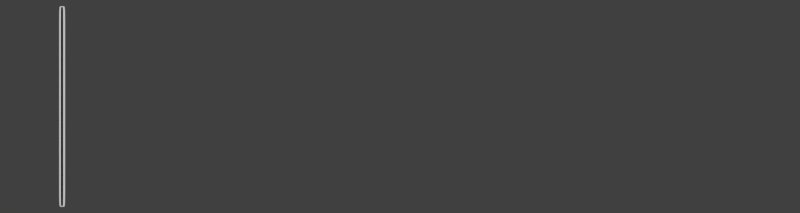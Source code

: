 # Source: guitarTabTexture.blend  (saved by Blender 2.79.0; exported with 4.5.12 LTS)
import bpy
from mathutils import Matrix  # noqa: F401  (used for matrix-valued properties, if any)

bpy.ops.wm.read_factory_settings(use_empty=True)
scene = bpy.context.scene
scene.name = 'Scene'

# ---- collections
col_collection_1 = bpy.data.collections.new('Collection 1'); scene.collection.children.link(col_collection_1)
col_collection_2 = bpy.data.collections.new('Collection 2'); scene.collection.children.link(col_collection_2)
col_collection_3 = bpy.data.collections.new('Collection 3'); scene.collection.children.link(col_collection_3)
col_collection_4 = bpy.data.collections.new('Collection 4'); scene.collection.children.link(col_collection_4)
col_collection_4.hide_render = True
col_collection_4.hide_viewport = True
col_collection_6 = bpy.data.collections.new('Collection 6'); scene.collection.children.link(col_collection_6)
col_collection_6.hide_render = True
col_collection_6.hide_viewport = True
col_collection_11 = bpy.data.collections.new('Collection 11'); scene.collection.children.link(col_collection_11)
col_collection_11.hide_render = True
col_collection_11.hide_viewport = True
col_collection_12 = bpy.data.collections.new('Collection 12'); scene.collection.children.link(col_collection_12)
col_collection_12.hide_render = True
col_collection_12.hide_viewport = True
col_collection_15 = bpy.data.collections.new('Collection 15'); scene.collection.children.link(col_collection_15)
col_collection_15.hide_render = True
col_collection_15.hide_viewport = True

# ---- world
world_world = bpy.data.worlds.new('World'); scene.world = world_world
world_world.color = (0.05088, 0.05088, 0.05088)
world_world.use_sun_shadow = False
world_world.sun_shadow_jitter_overblur = 0.0
world_world.cycles.sampling_method = 'MANUAL'

# ---- cameras
cam_camera_001 = bpy.data.cameras.new('Camera.001')
cam_camera_001.type = 'ORTHO'
cam_camera_001.clip_end = 100.0
cam_camera_001.lens = 35.0
cam_camera_001.sensor_width = 32.0
cam_camera_001.sensor_height = 18.0
cam_camera_001.display_size = 2.0
cam_camera_001.dof.focus_distance = 0.0

# ---- meshes
me_plane_001 = bpy.data.meshes.new('Plane.001')
me_plane_001.from_pydata([(-1.0, -1.0, 0.0), (1.0, -1.0, 0.0), (-1.0, 1.0, 0.0), (1.0, 1.0, 0.0), (-1.0, 0.9858, 0.0), (-1.0, -0.9858, 0.0), (1.0, -0.9858, 0.0), (1.0, 0.9858, 0.0)], [], [(4, 7, 3, 2), (0, 1, 6, 5), (5, 6, 7, 4)])
me_plane_001.use_remesh_preserve_volume = False
me_plane_001.use_remesh_preserve_attributes = False
me_plane_001.use_mirror_vertex_groups = False
me_plane_001.update()
me_plane_002 = bpy.data.meshes.new('Plane.002')
me_plane_002.from_pydata([(-0.792, -1.0, 0.0), (0.792, -1.0, 0.0), (-0.792, 1.0, 0.0), (0.792, 1.0, 0.0), (-0.792, 0.9884, 0.0), (-0.792, -0.9884, 0.0), (0.792, -0.9884, 0.0), (0.792, 0.9884, 0.0)], [], [(4, 7, 3, 2), (0, 1, 6, 5), (5, 6, 7, 4)])
me_plane_002.use_remesh_preserve_volume = False
me_plane_002.use_remesh_preserve_attributes = False
me_plane_002.use_mirror_vertex_groups = False
me_plane_002.update()
me_plane_003 = bpy.data.meshes.new('Plane.003')
me_plane_003.from_pydata([(-2.002, -0.9838, 0.0), (2.002, -0.9838, 0.0), (-2.002, 3.243, 0.0), (2.002, 3.243, 0.0), (-2.002, 3.226, 0.0), (-2.002, -0.9543, 0.0), (2.002, -0.9543, 0.0), (2.002, 3.226, 0.0)], [], [(4, 7, 3, 2), (0, 1, 6, 5), (5, 6, 7, 4)])
me_plane_003.use_remesh_preserve_volume = False
me_plane_003.use_remesh_preserve_attributes = False
me_plane_003.use_mirror_vertex_groups = False
me_plane_003.update()
me_plane_009 = bpy.data.meshes.new('Plane.009')
me_plane_009.from_pydata([(-1.891, -1.0, 0.0), (1.891, -1.0, 0.0), (-1.891, 1.0, 0.0), (1.891, 1.0, 0.0), (-1.891, 0.9494, 0.0), (-1.891, -0.9494, 0.0), (1.891, -0.9494, 0.0), (1.891, 0.9494, 0.0), (0.0, -1.0, 0.0), (0.0, 1.0, 0.0), (0.0, -0.9494, 0.0), (0.0, 0.9494, 0.0)], [], [(11, 7, 3, 9), (8, 1, 6, 10), (10, 6, 7, 11), (5, 10, 11, 4), (0, 8, 10, 5), (4, 11, 9, 2)])
me_plane_009.use_remesh_preserve_volume = False
me_plane_009.use_remesh_preserve_attributes = False
me_plane_009.use_mirror_vertex_groups = False
me_plane_009.update()
me_plane_005 = bpy.data.meshes.new('Plane.005')
me_plane_005.from_pydata([(-1.0, -1.0, 0.0), (1.0, -1.0, 0.0), (-1.0, 1.0, 0.0), (1.0, 1.0, 0.0), (-1.0, 0.9705, 0.0), (-1.0, -0.9705, 0.0), (1.0, -0.9705, 0.0), (1.0, 0.9705, 0.0)], [], [(4, 7, 3, 2), (0, 1, 6, 5), (5, 6, 7, 4)])
me_plane_005.use_remesh_preserve_volume = False
me_plane_005.use_remesh_preserve_attributes = False
me_plane_005.use_mirror_vertex_groups = False
me_plane_005.update()
me_plane_000 = bpy.data.meshes.new('Plane.000')
me_plane_000.from_pydata([(-1.0, -1.0, 0.0), (1.0, -1.0, 0.0), (-1.0, 1.0, 0.0), (1.0, 1.0, 0.0), (-1.0, 0.9705, 0.0), (-1.0, -0.9705, 0.0), (1.0, -0.9705, 0.0), (1.0, 0.9705, 0.0)], [], [(4, 7, 3, 2), (0, 1, 6, 5), (5, 6, 7, 4)])
me_plane_000.use_remesh_preserve_volume = False
me_plane_000.use_remesh_preserve_attributes = False
me_plane_000.use_mirror_vertex_groups = False
me_plane_000.update()
me_plane_004 = bpy.data.meshes.new('Plane.004')
me_plane_004.from_pydata([(-7.233, -0.04646, 0.0), (-5.818, -0.05775, 0.0), (5.818, 0.05775, 0.0), (7.233, 0.04646, 0.0), (4.202, 0.04485, 0.0), (-5.616, -0.03356, 0.0), (-4.202, -0.04485, 0.0), (5.616, 0.03356, 0.0), (-5.818, 0.05775, 2.635e-17), (-7.233, 0.04646, 3.275e-17), (7.233, -0.04646, -3.275e-17), (5.818, -0.05775, -2.635e-17), (5.616, -0.03356, -2.543e-17), (-4.202, 0.04485, 1.903e-17), (-5.616, 0.03356, 2.543e-17), (4.202, -0.04485, -1.903e-17)], [], [(4, 7, 3, 2), (0, 1, 6, 5), (5, 6, 7, 4), (12, 15, 11, 10), (8, 9, 14, 13), (13, 14, 15, 12)])
me_plane_004.use_remesh_preserve_volume = False
me_plane_004.use_remesh_preserve_attributes = False
me_plane_004.use_mirror_vertex_groups = False
me_plane_004.update()
me_circle = bpy.data.meshes.new('Circle')
me_circle.from_pydata([(0.0, 1.0, 0.0), (-0.1951, 0.9808, 0.0), (-0.3827, 0.9239, 0.0), (-0.5556, 0.8315, 0.0), (-0.7071, 0.7071, 0.0), (-0.8315, 0.5556, 0.0), (-0.9239, 0.3827, 0.0), (-0.9808, 0.1951, 0.0), (-1.0, 7.55e-08, 0.0), (-0.9808, -0.1951, 0.0), (-0.9239, -0.3827, 0.0), (-0.8315, -0.5556, 0.0), (-0.7071, -0.7071, 0.0), (-0.5556, -0.8315, 0.0), (-0.3827, -0.9239, 0.0), (-0.1951, -0.9808, 0.0), (3.258e-07, -1.0, 0.0), (0.1951, -0.9808, 0.0), (0.3827, -0.9239, 0.0), (0.5556, -0.8315, 0.0), (0.7071, -0.7071, 0.0), (0.8315, -0.5556, 0.0), (0.9239, -0.3827, 0.0), (0.9808, -0.1951, 0.0), (1.0, 9.656e-07, 0.0), (0.9808, 0.1951, 0.0), (0.9239, 0.3827, 0.0), (0.8315, 0.5556, 0.0), (0.7071, 0.7071, 0.0), (0.5556, 0.8315, 0.0), (0.3827, 0.9239, 0.0), (0.1951, 0.9808, 0.0), (-3.801e-08, 0.6799, 0.0), (-0.1326, 0.6668, 0.0), (-0.2602, 0.6281, 0.0), (-0.3777, 0.5653, 0.0), (-0.4807, 0.4807, 0.0), (-0.5653, 0.3777, 0.0), (-0.6281, 0.2602, 0.0), (-0.6668, 0.1326, 0.0), (-0.6799, 1.426e-07, 0.0), (-0.6668, -0.1326, 0.0), (-0.6281, -0.2602, 0.0), (-0.5653, -0.3777, 0.0), (-0.4807, -0.4807, 0.0), (-0.3777, -0.5653, 0.0), (-0.2602, -0.6281, 0.0), (-0.1326, -0.6668, 0.0), (1.835e-07, -0.6799, 0.0), (0.1326, -0.6668, 0.0), (0.2602, -0.6281, 0.0), (0.3777, -0.5653, 0.0), (0.4807, -0.4807, 0.0), (0.5653, -0.3777, 0.0), (0.6281, -0.2602, 0.0), (0.6668, -0.1326, 0.0), (0.6799, 7.477e-07, 0.0), (0.6668, 0.1326, 0.0), (0.6281, 0.2602, 0.0), (0.5653, 0.3777, 0.0), (0.4807, 0.4807, 0.0), (0.3777, 0.5653, 0.0), (0.2602, 0.6281, 0.0), (0.1326, 0.6668, 0.0)], [], [(16, 15, 47, 48), (3, 2, 34, 35), (30, 29, 61, 62), (17, 16, 48, 49), (4, 3, 35, 36), (31, 30, 62, 63), (18, 17, 49, 50), (5, 4, 36, 37), (0, 31, 63, 32), (19, 18, 50, 51), (6, 5, 37, 38), (20, 19, 51, 52), (7, 6, 38, 39), (21, 20, 52, 53), (8, 7, 39, 40), (22, 21, 53, 54), (9, 8, 40, 41), (23, 22, 54, 55), (10, 9, 41, 42), (24, 23, 55, 56), (11, 10, 42, 43), (25, 24, 56, 57), (12, 11, 43, 44), (26, 25, 57, 58), (13, 12, 44, 45), (27, 26, 58, 59), (14, 13, 45, 46), (1, 0, 32, 33), (28, 27, 59, 60), (15, 14, 46, 47), (2, 1, 33, 34), (29, 28, 60, 61)])
me_circle.polygons.foreach_set('use_smooth', [True] * 32)
me_circle.use_remesh_preserve_volume = False
me_circle.use_remesh_preserve_attributes = False
me_circle.use_mirror_vertex_groups = False
me_circle.update()
me_plane = bpy.data.meshes.new('Plane')
me_plane.from_pydata([(-1.0, -1.0, 0.0), (1.0, -1.0, 0.0), (-1.0, 1.0, 0.0), (1.0, 1.0, 0.0), (-0.8462, -1.0, 0.0), (-0.6923, -1.0, 0.0), (-0.5385, -1.0, 0.0), (-0.3846, -1.0, 0.0), (-0.2308, -1.0, 0.0), (-0.07692, -1.0, 0.0), (0.07692, -1.0, 0.0), (0.2308, -1.0, 0.0), (0.3846, -1.0, 0.0), (0.5385, -1.0, 0.0), (0.6923, -1.0, 0.0), (0.8462, -1.0, 0.0), (0.8462, 1.0, 0.0), (0.6923, 1.0, 0.0), (0.5385, 1.0, 0.0), (0.3846, 1.0, 0.0), (0.2308, 1.0, 0.0), (0.07692, 1.0, 0.0), (-0.07692, 1.0, 0.0), (-0.2308, 1.0, 0.0), (-0.3846, 1.0, 0.0), (-0.5385, 1.0, 0.0), (-0.6923, 1.0, 0.0), (-0.8462, 1.0, 0.0), (-1.0, 0.6667, 0.0), (-1.0, 0.3333, 0.0), (-1.0, -2.98e-08, 0.0), (-1.0, -0.3333, 0.0), (-1.0, -0.6667, 0.0), (1.0, -0.6667, 0.0), (1.0, -0.3333, 0.0), (1.0, 2.98e-08, 0.0), (1.0, 0.3333, 0.0), (1.0, 0.6667, 0.0), (-0.8462, -0.6667, 0.0), (-0.8462, -0.3333, 0.0), (-0.8462, 2.98e-08, 0.0), (-0.8462, 0.3333, 0.0), (-0.8462, 0.6667, 0.0), (-0.6923, -0.6667, 0.0), (-0.6923, -0.3333, 0.0), (-0.6923, 2.98e-08, 0.0), (-0.6923, 0.3333, 0.0), (-0.6923, 0.6667, 0.0), (-0.5385, -0.6667, 0.0), (-0.5385, -0.3333, 0.0), (-0.5385, 2.98e-08, 0.0), (-0.5385, 0.3333, 0.0), (-0.5385, 0.6667, 0.0), (-0.3846, -0.6667, 0.0), (-0.3846, -0.3333, 0.0), (-0.3846, 2.98e-08, 0.0), (-0.3846, 0.3333, 0.0), (-0.3846, 0.6667, 0.0), (-0.2308, -0.6667, 0.0), (-0.2308, -0.3333, 0.0), (-0.2308, 2.98e-08, 0.0), (-0.2308, 0.3333, 0.0), (-0.2308, 0.6667, 0.0), (-0.07692, -0.6667, 0.0), (-0.07692, -0.3333, 0.0), (-0.07692, 2.98e-08, 0.0), (-0.07692, 0.3333, 0.0), (-0.07692, 0.6667, 0.0), (0.07692, -0.6667, 0.0), (0.07692, -0.3333, 0.0), (0.07692, 2.98e-08, 0.0), (0.07692, 0.3333, 0.0), (0.07692, 0.6667, 0.0), (0.2308, -0.6667, 0.0), (0.2308, -0.3333, 0.0), (0.2308, 2.98e-08, 0.0), (0.2308, 0.3333, 0.0), (0.2308, 0.6667, 0.0), (0.3846, -0.6667, 0.0), (0.3846, -0.3333, 0.0), (0.3846, 2.98e-08, 0.0), (0.3846, 0.3333, 0.0), (0.3846, 0.6667, 0.0), (0.5385, -0.6667, 0.0), (0.5385, -0.3333, 0.0), (0.5385, 2.98e-08, 0.0), (0.5385, 0.3333, 0.0), (0.5385, 0.6667, 0.0), (0.6923, -0.6667, 0.0), (0.6923, -0.3333, 0.0), (0.6923, 2.98e-08, 0.0), (0.6923, 0.3333, 0.0), (0.6923, 0.6667, 0.0), (0.8462, -0.6667, 0.0), (0.8462, -0.3333, 0.0), (0.8462, 2.98e-08, 0.0), (0.8462, 0.3333, 0.0), (0.8462, 0.6667, 0.0)], [], [(97, 37, 3, 16), (28, 42, 27, 2), (42, 47, 26, 27), (47, 52, 25, 26), (52, 57, 24, 25), (57, 62, 23, 24), (62, 67, 22, 23), (67, 72, 21, 22), (72, 77, 20, 21), (77, 82, 19, 20), (82, 87, 18, 19), (87, 92, 17, 18), (92, 97, 16, 17), (14, 15, 93, 88), (88, 93, 94, 89), (89, 94, 95, 90), (90, 95, 96, 91), (91, 96, 97, 92), (13, 14, 88, 83), (83, 88, 89, 84), (84, 89, 90, 85), (85, 90, 91, 86), (86, 91, 92, 87), (12, 13, 83, 78), (78, 83, 84, 79), (79, 84, 85, 80), (80, 85, 86, 81), (81, 86, 87, 82), (11, 12, 78, 73), (73, 78, 79, 74), (74, 79, 80, 75), (75, 80, 81, 76), (76, 81, 82, 77), (10, 11, 73, 68), (68, 73, 74, 69), (69, 74, 75, 70), (70, 75, 76, 71), (71, 76, 77, 72), (9, 10, 68, 63), (63, 68, 69, 64), (64, 69, 70, 65), (65, 70, 71, 66), (66, 71, 72, 67), (8, 9, 63, 58), (58, 63, 64, 59), (59, 64, 65, 60), (60, 65, 66, 61), (61, 66, 67, 62), (7, 8, 58, 53), (53, 58, 59, 54), (54, 59, 60, 55), (55, 60, 61, 56), (56, 61, 62, 57), (6, 7, 53, 48), (48, 53, 54, 49), (49, 54, 55, 50), (50, 55, 56, 51), (51, 56, 57, 52), (5, 6, 48, 43), (43, 48, 49, 44), (44, 49, 50, 45), (45, 50, 51, 46), (46, 51, 52, 47), (4, 5, 43, 38), (38, 43, 44, 39), (39, 44, 45, 40), (40, 45, 46, 41), (41, 46, 47, 42), (0, 4, 38, 32), (32, 38, 39, 31), (31, 39, 40, 30), (30, 40, 41, 29), (29, 41, 42, 28), (15, 1, 33, 93), (93, 33, 34, 94), (94, 34, 35, 95), (95, 35, 36, 96), (96, 36, 37, 97)])
me_plane.use_remesh_preserve_volume = False
me_plane.use_remesh_preserve_attributes = False
me_plane.use_mirror_vertex_groups = False
me_plane.update()

# ---- objects
ob_plane = bpy.data.objects.new('Plane', me_plane_001)
ob_camera = bpy.data.objects.new('Camera', cam_camera_001)
ob_plane_001 = bpy.data.objects.new('Plane.001', me_plane_002)
ob_plane_002 = bpy.data.objects.new('Plane.002', me_plane_003)
ob_plane_004 = bpy.data.objects.new('Plane.004', me_plane_009)
ob_plane_006 = bpy.data.objects.new('Plane.006', me_plane_005)
ob_plane_005 = bpy.data.objects.new('Plane.005', me_plane_000)
ob_plane_003 = bpy.data.objects.new('Plane.003', me_plane_004)
ob_circle = bpy.data.objects.new('Circle', me_circle)
ob_plane_007 = bpy.data.objects.new('Plane.007', me_plane)

# ---- transforms, parenting, visibility, modifiers, constraints
ob_plane.location = (-2.534, -0.0001277, -1.807e-08)
ob_plane.scale = (0.02234, 0.7527, 1.303)
ob_plane.lineart.crease_threshold = 0.0
_m = ob_plane.modifiers.new('Subsurf', 'SUBSURF')
_m.uv_smooth = 'PRESERVE_CORNERS'
_m.quality = 2
_m.levels = 2
_m.show_only_control_edges = False
ob_camera.location = (0.0, 0.0, 14.99)
ob_camera.lineart.crease_threshold = 0.0
ob_plane_001.location = (-2.535, -0.0001277, -1.807e-08)
ob_plane_001.scale = (0.01031, 0.7462, 1.303)
ob_plane_001.lineart.crease_threshold = 0.0
_m = ob_plane_001.modifiers.new('Subsurf', 'SUBSURF')
_m.uv_smooth = 'PRESERVE_CORNERS'
_m.quality = 2
_m.levels = 2
_m.show_only_control_edges = False
_m = ob_plane_001.modifiers.new('Array', 'ARRAY')
_m.count = 12
_m.constant_offset_displace = (0.0, 0.0, 0.0)
_m.relative_offset_displace = (28.31, 0.0, 0.0)
ob_plane_002.location = (-1.27, 0.6643, -2.155e-06)
ob_plane_002.rotation_euler = (0.0, -0.0, -1.571)
ob_plane_002.scale = (0.005827, 1.291, 1.303)
ob_plane_002.lineart.crease_threshold = 0.0
_m = ob_plane_002.modifiers.new('Subsurf', 'SUBSURF')
_m.uv_smooth = 'PRESERVE_CORNERS'
_m.quality = 2
_m.levels = 2
_m.show_only_control_edges = False
_m = ob_plane_002.modifiers.new('Array', 'ARRAY')
_m.count = 6
_m.constant_offset_displace = (0.0, 0.0, 0.0)
_m.relative_offset_displace = (11.55, 0.0, 0.0)
ob_plane_004.location = (-1.957, 0.005204, -1.807e-08)
ob_plane_004.scale = (0.02875, 1.303, 1.303)
ob_plane_004.lineart.crease_threshold = 0.0
_m = ob_plane_004.modifiers.new('Subsurf', 'SUBSURF')
_m.uv_smooth = 'PRESERVE_CORNERS'
_m.quality = 2
_m.levels = 2
_m.show_only_control_edges = False
ob_plane_006.location = (-0.001097, 0.01199, 1.946e-06)
ob_plane_006.rotation_euler = (0.0, -0.0, -1.571)
ob_plane_006.scale = (0.02043, 3.083, 1.851)
ob_plane_006.lineart.crease_threshold = 0.0
_m = ob_plane_006.modifiers.new('Subsurf', 'SUBSURF')
_m.uv_smooth = 'PRESERVE_CORNERS'
_m.quality = 2
_m.levels = 2
_m.show_only_control_edges = False
ob_plane_005.location = (2.875, 0.005204, -1.807e-08)
ob_plane_005.scale = (0.02043, 1.835, 1.851)
ob_plane_005.lineart.crease_threshold = 0.0
_m = ob_plane_005.modifiers.new('Subsurf', 'SUBSURF')
_m.uv_smooth = 'PRESERVE_CORNERS'
_m.quality = 2
_m.levels = 2
_m.show_only_control_edges = False
ob_plane_003.location = (-2.742, 1.238, -1.807e-08)
ob_plane_003.scale = (0.009728, 1.218, 1.229)
ob_plane_003.lineart.crease_threshold = 0.0
_m = ob_plane_003.modifiers.new('Subsurf', 'SUBSURF')
_m.uv_smooth = 'PRESERVE_CORNERS'
_m.quality = 2
_m.levels = 2
_m.show_only_control_edges = False
_m = ob_plane_003.modifiers.new('Array', 'ARRAY')
_m.count = 6
_m.constant_offset_displace = (0.0, 0.0, 0.0)
_m.relative_offset_displace = (0.0, -3.66, 0.0)
ob_circle.location = (-2.744, 1.236, -1.694e-08)
ob_circle.rotation_euler = (-0.0, 3.142, -0.0)
ob_circle.scale = (0.08912, 0.08912, 0.08912)
ob_circle.lineart.crease_threshold = 0.0
_m = ob_circle.modifiers.new('Subsurf', 'SUBSURF')
_m.uv_smooth = 'PRESERVE_CORNERS'
_m.quality = 2
_m.levels = 2
_m.show_only_control_edges = False
_m = ob_circle.modifiers.new('Array', 'ARRAY')
_m.count = 6
_m.constant_offset_displace = (0.0, 0.0, 0.0)
_m.relative_offset_displace = (0.0, -2.72, 0.0)
ob_plane_007.location = (0.0, 0.0, 0.5915)
ob_plane_007.scale = (3.008, 1.413, 1.692)
ob_plane_007.lineart.crease_threshold = 0.0

# ---- collection membership
col_collection_1.objects.link(ob_plane)
col_collection_1.objects.link(ob_camera)
col_collection_2.objects.link(ob_plane_001)
col_collection_3.objects.link(ob_plane_002)
col_collection_4.objects.link(ob_plane_004)
col_collection_6.objects.link(ob_plane_006)
col_collection_6.objects.link(ob_plane_005)
col_collection_11.objects.link(ob_plane_003)
col_collection_12.objects.link(ob_circle)
col_collection_15.objects.link(ob_plane_007)
def _layer_coll(name, lc=None):
    lc = lc or bpy.context.view_layer.layer_collection
    for c in lc.children:
        if c.name == name: return c
        r = _layer_coll(name, c)
        if r: return r
_layer_coll('Collection 2').indirect_only = True
_layer_coll('Collection 3').indirect_only = True
_layer_coll('Collection 4').indirect_only = True
_layer_coll('Collection 6').indirect_only = True
_layer_coll('Collection 11').indirect_only = True
_layer_coll('Collection 12').indirect_only = True
_layer_coll('Collection 15').indirect_only = True

# ---- scene / render settings (as saved in the file)
scene.camera = ob_camera
scene.frame_start = 1; scene.frame_end = 250; scene.frame_set(1)
scene.render.engine = 'CYCLES'
scene.render.resolution_x = 3000
scene.render.resolution_y = 800
scene.render.dither_intensity = 0.0
scene.render.film_transparent = True
scene.cycles.use_denoising = False
scene.cycles.samples = 600
scene.cycles.sampling_pattern = 'TABULATED_SOBOL'
scene.cycles.use_adaptive_sampling = False
scene.cycles.use_light_tree = False
scene.cycles.blur_glossy = 0.0
scene.cycles.sample_clamp_indirect = 0.0
scene.view_settings.view_transform = 'Standard'
bpy.context.view_layer.update()

# ---- added for rendering (the .blend has no usable light): sun
light_auto_sun = bpy.data.lights.new('AutoSun', 'SUN')
light_auto_sun.energy = 3.0
light_auto_sun.angle = 0.0523599
ob_auto_sun = bpy.data.objects.new('AutoSun', light_auto_sun)
scene.collection.objects.link(ob_auto_sun)
ob_auto_sun.rotation_euler = (0.872665, 0.174533, 0.523599)
bpy.context.view_layer.update()
